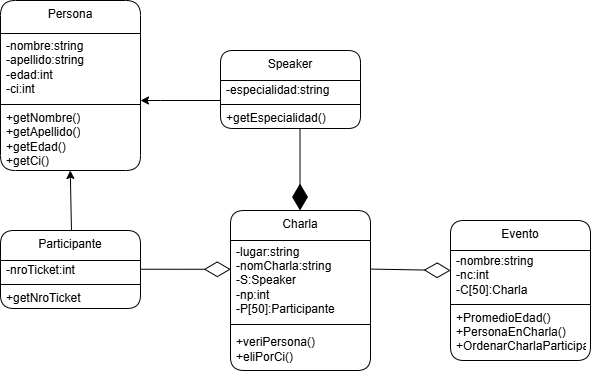

The diagram above was exported from draw.io. Its source (the exported page's mxGraphModel, read from the mxfile embedded in the PNG):
<mxGraphModel dx="1248" dy="1579" grid="1" gridSize="10" guides="1" tooltips="1" connect="1" arrows="1" fold="1" page="1" pageScale="1" pageWidth="827" pageHeight="1169" math="0" shadow="0">
  <root>
    <mxCell id="0" />
    <mxCell id="1" parent="0" />
    <mxCell id="T97MfHHJan8q4glpdA6_-1" value="Participante" style="swimlane;fontStyle=0;align=center;verticalAlign=top;childLayout=stackLayout;horizontal=1;startSize=30;horizontalStack=0;resizeParent=1;resizeParentMax=0;resizeLast=0;collapsible=0;marginBottom=0;html=1;whiteSpace=wrap;rounded=1;" parent="1" vertex="1">
      <mxGeometry x="310" y="200" width="140" height="78" as="geometry" />
    </mxCell>
    <mxCell id="T97MfHHJan8q4glpdA6_-3" value="-nroTicket:int" style="text;html=1;strokeColor=none;fillColor=none;align=left;verticalAlign=middle;spacingLeft=4;spacingRight=4;overflow=hidden;rotatable=0;points=[[0,0.5],[1,0.5]];portConstraint=eastwest;whiteSpace=wrap;" parent="T97MfHHJan8q4glpdA6_-1" vertex="1">
      <mxGeometry y="30" width="140" height="20" as="geometry" />
    </mxCell>
    <mxCell id="T97MfHHJan8q4glpdA6_-6" value="" style="line;strokeWidth=1;fillColor=none;align=left;verticalAlign=middle;spacingTop=-1;spacingLeft=3;spacingRight=3;rotatable=0;labelPosition=right;points=[];portConstraint=eastwest;" parent="T97MfHHJan8q4glpdA6_-1" vertex="1">
      <mxGeometry y="50" width="140" height="8" as="geometry" />
    </mxCell>
    <mxCell id="T97MfHHJan8q4glpdA6_-8" value="+getNroTicket" style="text;html=1;strokeColor=none;fillColor=none;align=left;verticalAlign=middle;spacingLeft=4;spacingRight=4;overflow=hidden;rotatable=0;points=[[0,0.5],[1,0.5]];portConstraint=eastwest;whiteSpace=wrap;" parent="T97MfHHJan8q4glpdA6_-1" vertex="1">
      <mxGeometry y="58" width="140" height="20" as="geometry" />
    </mxCell>
    <mxCell id="T97MfHHJan8q4glpdA6_-9" value="Charla" style="swimlane;fontStyle=0;align=center;verticalAlign=top;childLayout=stackLayout;horizontal=1;startSize=30;horizontalStack=0;resizeParent=1;resizeParentMax=0;resizeLast=0;collapsible=0;marginBottom=0;html=1;whiteSpace=wrap;rounded=1;" parent="1" vertex="1">
      <mxGeometry x="540" y="180" width="140" height="160" as="geometry" />
    </mxCell>
    <mxCell id="T97MfHHJan8q4glpdA6_-10" value="-lugar:string&lt;div&gt;-nomCharla:string&lt;/div&gt;&lt;div&gt;-S:Speaker&lt;/div&gt;&lt;div&gt;-np:int&lt;/div&gt;&lt;div&gt;-P[50]:Participante&lt;/div&gt;" style="text;html=1;strokeColor=none;fillColor=none;align=left;verticalAlign=middle;spacingLeft=4;spacingRight=4;overflow=hidden;rotatable=0;points=[[0,0.5],[1,0.5]];portConstraint=eastwest;whiteSpace=wrap;" parent="T97MfHHJan8q4glpdA6_-9" vertex="1">
      <mxGeometry y="30" width="140" height="80" as="geometry" />
    </mxCell>
    <mxCell id="T97MfHHJan8q4glpdA6_-11" value="" style="line;strokeWidth=1;fillColor=none;align=left;verticalAlign=middle;spacingTop=-1;spacingLeft=3;spacingRight=3;rotatable=0;labelPosition=right;points=[];portConstraint=eastwest;" parent="T97MfHHJan8q4glpdA6_-9" vertex="1">
      <mxGeometry y="110" width="140" height="8" as="geometry" />
    </mxCell>
    <mxCell id="T97MfHHJan8q4glpdA6_-12" value="+veriPersona()&lt;div&gt;+eliPorCi()&lt;br&gt;&lt;/div&gt;" style="text;html=1;strokeColor=none;fillColor=none;align=left;verticalAlign=middle;spacingLeft=4;spacingRight=4;overflow=hidden;rotatable=0;points=[[0,0.5],[1,0.5]];portConstraint=eastwest;whiteSpace=wrap;" parent="T97MfHHJan8q4glpdA6_-9" vertex="1">
      <mxGeometry y="118" width="140" height="42" as="geometry" />
    </mxCell>
    <mxCell id="T97MfHHJan8q4glpdA6_-13" value="Evento" style="swimlane;fontStyle=0;align=center;verticalAlign=top;childLayout=stackLayout;horizontal=1;startSize=30;horizontalStack=0;resizeParent=1;resizeParentMax=0;resizeLast=0;collapsible=0;marginBottom=0;html=1;whiteSpace=wrap;rounded=1;" parent="1" vertex="1">
      <mxGeometry x="760" y="190" width="140" height="140" as="geometry" />
    </mxCell>
    <mxCell id="T97MfHHJan8q4glpdA6_-14" value="-nombre:string&lt;div&gt;-nc:int&lt;/div&gt;&lt;div&gt;-C[50]:Charla&lt;/div&gt;" style="text;html=1;strokeColor=none;fillColor=none;align=left;verticalAlign=middle;spacingLeft=4;spacingRight=4;overflow=hidden;rotatable=0;points=[[0,0.5],[1,0.5]];portConstraint=eastwest;whiteSpace=wrap;" parent="T97MfHHJan8q4glpdA6_-13" vertex="1">
      <mxGeometry y="30" width="140" height="50" as="geometry" />
    </mxCell>
    <mxCell id="T97MfHHJan8q4glpdA6_-15" value="" style="line;strokeWidth=1;fillColor=none;align=left;verticalAlign=middle;spacingTop=-1;spacingLeft=3;spacingRight=3;rotatable=0;labelPosition=right;points=[];portConstraint=eastwest;" parent="T97MfHHJan8q4glpdA6_-13" vertex="1">
      <mxGeometry y="80" width="140" height="8" as="geometry" />
    </mxCell>
    <mxCell id="T97MfHHJan8q4glpdA6_-16" value="+PromedioEdad()&lt;div&gt;+PersonaEnCharla()&lt;/div&gt;&lt;div&gt;+OrdenarCharlaParticipantes()&lt;/div&gt;&lt;div&gt;&lt;br&gt;&lt;/div&gt;" style="text;html=1;strokeColor=none;fillColor=none;align=left;verticalAlign=middle;spacingLeft=4;spacingRight=4;overflow=hidden;rotatable=0;points=[[0,0.5],[1,0.5]];portConstraint=eastwest;whiteSpace=wrap;" parent="T97MfHHJan8q4glpdA6_-13" vertex="1">
      <mxGeometry y="88" width="140" height="52" as="geometry" />
    </mxCell>
    <mxCell id="T97MfHHJan8q4glpdA6_-17" value="Speaker" style="swimlane;fontStyle=0;align=center;verticalAlign=top;childLayout=stackLayout;horizontal=1;startSize=30;horizontalStack=0;resizeParent=1;resizeParentMax=0;resizeLast=0;collapsible=0;marginBottom=0;html=1;whiteSpace=wrap;rounded=1;arcSize=14;" parent="1" vertex="1">
      <mxGeometry x="530" y="20" width="140" height="78" as="geometry" />
    </mxCell>
    <mxCell id="T97MfHHJan8q4glpdA6_-18" value="-especialidad:string" style="text;html=1;strokeColor=none;fillColor=none;align=left;verticalAlign=middle;spacingLeft=4;spacingRight=4;overflow=hidden;rotatable=0;points=[[0,0.5],[1,0.5]];portConstraint=eastwest;whiteSpace=wrap;" parent="T97MfHHJan8q4glpdA6_-17" vertex="1">
      <mxGeometry y="30" width="140" height="20" as="geometry" />
    </mxCell>
    <mxCell id="T97MfHHJan8q4glpdA6_-19" value="" style="line;strokeWidth=1;fillColor=none;align=left;verticalAlign=middle;spacingTop=-1;spacingLeft=3;spacingRight=3;rotatable=0;labelPosition=right;points=[];portConstraint=eastwest;" parent="T97MfHHJan8q4glpdA6_-17" vertex="1">
      <mxGeometry y="50" width="140" height="8" as="geometry" />
    </mxCell>
    <mxCell id="T97MfHHJan8q4glpdA6_-20" value="+getEspecialidad()" style="text;html=1;strokeColor=none;fillColor=none;align=left;verticalAlign=middle;spacingLeft=4;spacingRight=4;overflow=hidden;rotatable=0;points=[[0,0.5],[1,0.5]];portConstraint=eastwest;whiteSpace=wrap;" parent="T97MfHHJan8q4glpdA6_-17" vertex="1">
      <mxGeometry y="58" width="140" height="20" as="geometry" />
    </mxCell>
    <mxCell id="T97MfHHJan8q4glpdA6_-21" value="Persona" style="swimlane;fontStyle=0;align=center;verticalAlign=top;childLayout=stackLayout;horizontal=1;startSize=33;horizontalStack=0;resizeParent=1;resizeParentMax=0;resizeLast=0;collapsible=0;marginBottom=0;html=1;whiteSpace=wrap;rounded=1;" parent="1" vertex="1">
      <mxGeometry x="310" y="-30" width="140" height="170" as="geometry" />
    </mxCell>
    <mxCell id="T97MfHHJan8q4glpdA6_-22" value="-nombre:string&lt;div&gt;-apellido:string&amp;nbsp;&lt;/div&gt;&lt;div&gt;-edad:int&lt;/div&gt;&lt;div&gt;-ci:int&lt;/div&gt;" style="text;html=1;strokeColor=none;fillColor=none;align=left;verticalAlign=middle;spacingLeft=4;spacingRight=4;overflow=hidden;rotatable=0;points=[[0,0.5],[1,0.5]];portConstraint=eastwest;whiteSpace=wrap;" parent="T97MfHHJan8q4glpdA6_-21" vertex="1">
      <mxGeometry y="33" width="140" height="67" as="geometry" />
    </mxCell>
    <mxCell id="T97MfHHJan8q4glpdA6_-23" value="" style="line;strokeWidth=1;fillColor=none;align=left;verticalAlign=middle;spacingTop=-1;spacingLeft=3;spacingRight=3;rotatable=0;labelPosition=right;points=[];portConstraint=eastwest;" parent="T97MfHHJan8q4glpdA6_-21" vertex="1">
      <mxGeometry y="100" width="140" height="8" as="geometry" />
    </mxCell>
    <mxCell id="T97MfHHJan8q4glpdA6_-24" value="+getNombre()&lt;div&gt;+getApellido()&lt;/div&gt;&lt;div&gt;+getEdad()&lt;/div&gt;&lt;div&gt;+getCi()&lt;/div&gt;" style="text;html=1;strokeColor=none;fillColor=none;align=left;verticalAlign=middle;spacingLeft=4;spacingRight=4;overflow=hidden;rotatable=0;points=[[0,0.5],[1,0.5]];portConstraint=eastwest;whiteSpace=wrap;" parent="T97MfHHJan8q4glpdA6_-21" vertex="1">
      <mxGeometry y="108" width="140" height="62" as="geometry" />
    </mxCell>
    <mxCell id="T97MfHHJan8q4glpdA6_-25" value="" style="endArrow=diamondThin;endFill=1;endSize=24;html=1;rounded=0;exitX=0.568;exitY=1.01;exitDx=0;exitDy=0;exitPerimeter=0;" parent="1" edge="1" source="T97MfHHJan8q4glpdA6_-20">
      <mxGeometry width="160" relative="1" as="geometry">
        <mxPoint x="609.52" y="100" as="sourcePoint" />
        <mxPoint x="609.52" y="180" as="targetPoint" />
      </mxGeometry>
    </mxCell>
    <mxCell id="T97MfHHJan8q4glpdA6_-27" value="" style="endArrow=diamondThin;endFill=0;endSize=24;html=1;rounded=0;entryX=0.002;entryY=0.376;entryDx=0;entryDy=0;entryPerimeter=0;" parent="1" edge="1">
      <mxGeometry width="160" relative="1" as="geometry">
        <mxPoint x="450" y="238.72" as="sourcePoint" />
        <mxPoint x="540.28" y="238.79999999999998" as="targetPoint" />
      </mxGeometry>
    </mxCell>
    <mxCell id="T97MfHHJan8q4glpdA6_-28" value="" style="endArrow=classic;html=1;rounded=0;" parent="1" edge="1">
      <mxGeometry width="50" height="50" relative="1" as="geometry">
        <mxPoint x="530" y="70" as="sourcePoint" />
        <mxPoint x="450" y="70" as="targetPoint" />
        <Array as="points">
          <mxPoint x="470" y="70" />
        </Array>
      </mxGeometry>
    </mxCell>
    <mxCell id="T97MfHHJan8q4glpdA6_-29" value="" style="endArrow=classic;html=1;rounded=0;exitX=0.507;exitY=0.005;exitDx=0;exitDy=0;exitPerimeter=0;" parent="1" source="T97MfHHJan8q4glpdA6_-1" edge="1">
      <mxGeometry width="50" height="50" relative="1" as="geometry">
        <mxPoint x="379.76" y="200" as="sourcePoint" />
        <mxPoint x="379.76" y="140" as="targetPoint" />
        <Array as="points" />
      </mxGeometry>
    </mxCell>
    <mxCell id="T97MfHHJan8q4glpdA6_-30" value="" style="endArrow=diamondThin;endFill=0;endSize=24;html=1;rounded=0;entryX=0.001;entryY=0.4;entryDx=0;entryDy=0;entryPerimeter=0;" parent="1" edge="1" target="T97MfHHJan8q4glpdA6_-14">
      <mxGeometry width="160" relative="1" as="geometry">
        <mxPoint x="680" y="238.57" as="sourcePoint" />
        <mxPoint x="760" y="239" as="targetPoint" />
      </mxGeometry>
    </mxCell>
  </root>
</mxGraphModel>